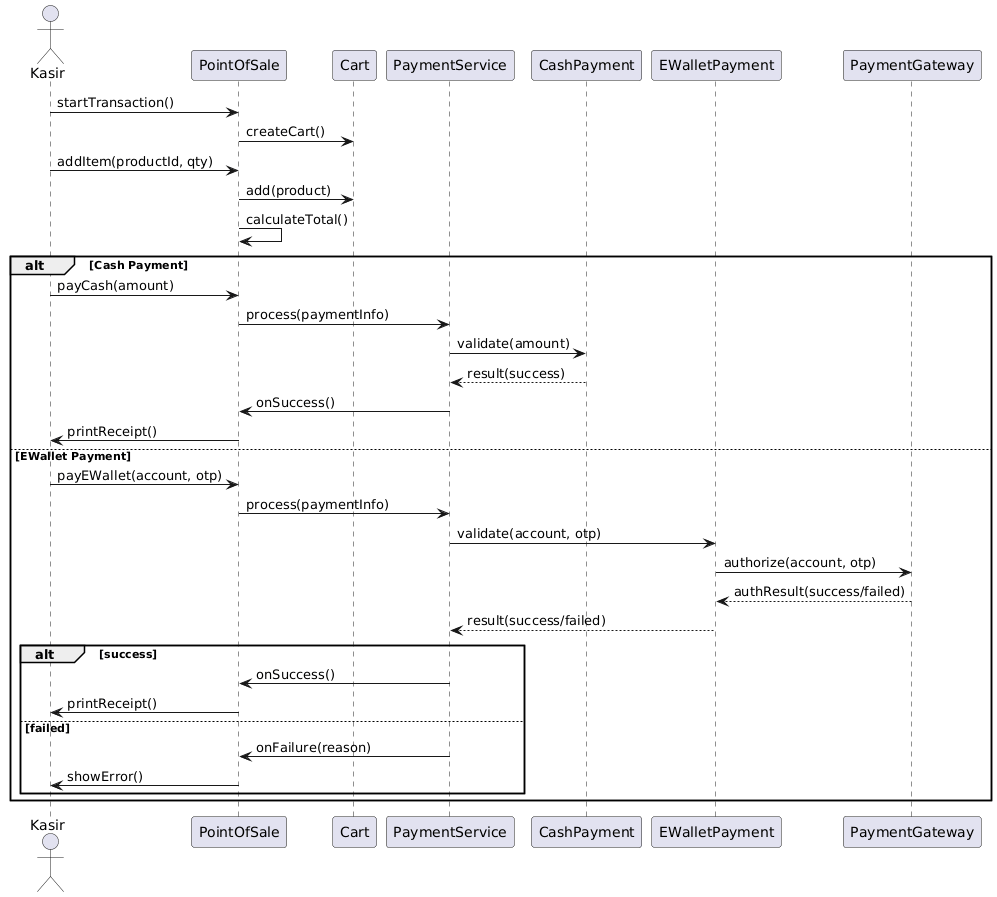

The diagram above was rendered by PlantUML. Its source (embedded in the PNG):
@startuml
actor Kasir
participant POS as "PointOfSale"
participant Cart
participant PaymentService
participant CashPayment
participant EWalletPayment
participant PG as "PaymentGateway"

Kasir -> POS: startTransaction()
POS -> Cart: createCart()
Kasir -> POS: addItem(productId, qty)
POS -> Cart: add(product)
POS -> POS: calculateTotal()

alt Cash Payment
  Kasir -> POS: payCash(amount)
  POS -> PaymentService: process(paymentInfo)
  PaymentService -> CashPayment: validate(amount)
  CashPayment --> PaymentService: result(success)
  PaymentService -> POS: onSuccess()
  POS -> Kasir: printReceipt()
else EWallet Payment
  Kasir -> POS: payEWallet(account, otp)
  POS -> PaymentService: process(paymentInfo)
  PaymentService -> EWalletPayment: validate(account, otp)
  EWalletPayment -> PG: authorize(account, otp)
  PG --> EWalletPayment: authResult(success/failed)
  EWalletPayment --> PaymentService: result(success/failed)
  alt success
    PaymentService -> POS: onSuccess()
    POS -> Kasir: printReceipt()
  else failed
    PaymentService -> POS: onFailure(reason)
    POS -> Kasir: showError()
  end
end
@enduml